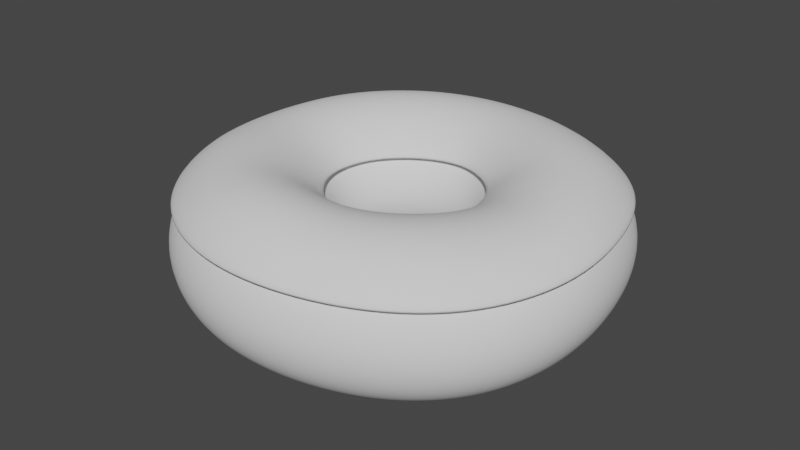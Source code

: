 # Source: Donut.blend  (saved by Blender 2.90.8; exported with 4.5.12 LTS)
import bpy
from mathutils import Matrix  # noqa: F401  (used for matrix-valued properties, if any)

bpy.ops.wm.read_factory_settings(use_empty=True)
scene = bpy.context.scene
scene.name = 'Scene'

# ---- collections
col_collection = bpy.data.collections.new('Collection'); scene.collection.children.link(col_collection)

# ---- world
world_world = bpy.data.worlds.new('World'); scene.world = world_world
world_world.use_nodes = True; world_world.node_tree.nodes.clear()
_N = world_world.node_tree.nodes; _L = world_world.node_tree.links
n0 = _N.new('ShaderNodeOutputWorld'); n0.name = 'World Output'; n0.location = (300, 300)
n1 = _N.new('ShaderNodeBackground'); n1.name = 'Background'; n1.location = (10, 300)
n1.inputs[0].default_value = (0.05088, 0.05088, 0.05088, 1.0)
_L.new(n1.outputs[0], n0.inputs[0])
n0.is_active_output = True
world_world.color = (0.05088, 0.05088, 0.05088)
world_world.use_sun_shadow = False
world_world.sun_shadow_jitter_overblur = 0.0

# ---- meshes
me_torus = bpy.data.meshes.new('Torus')
me_torus.from_pydata([(0.07653, 2.192e-05, -0.0003673), (0.07306, 0.0001367, 0.0126), (0.06417, 0.001847, 0.02142), (0.05172, 0.003351, 0.02428), (0.03818, 0.002237, 0.02135), (0.02775, 0.0003012, 0.01274), (0.02347, -0.000136, -2.383e-05), (0.02761, -4.678e-06, -0.01312), (0.03724, 1.109e-05, -0.02268), (0.05032, 1.323e-05, -0.02622), (0.06342, 1.727e-05, -0.02281), (0.07302, 2.061e-05, -0.01335), (0.07416, 0.01689, -9.334e-06), (0.07077, 0.01611, 0.01299), (0.06159, 0.01417, 0.02242), (0.04935, 0.01213, 0.0255), (0.03662, 0.009012, 0.02211), (0.02696, 0.006081, 0.01296), (0.02346, 0.005253, -1.159e-05), (0.02695, 0.006055, -0.01301), (0.03633, 0.008279, -0.02229), (0.04901, 0.01121, -0.02571), (0.06153, 0.01401, -0.02247), (0.07076, 0.01611, -0.01301), (0.0696, 0.03224, 0.0001179), (0.06639, 0.03077, 0.01311), (0.05774, 0.0266, 0.02265), (0.04628, 0.02038, 0.0263), (0.03432, 0.01505, 0.02274), (0.02517, 0.01164, 0.01305), (0.02197, 0.01018, 3.681e-05), (0.0252, 0.01171, -0.01287), (0.03419, 0.01597, -0.02182), (0.04626, 0.02162, -0.02497), (0.05793, 0.02696, -0.0219), (0.06641, 0.03079, -0.01286), (0.06254, 0.04535, 0.0003277), (0.05963, 0.04324, 0.01333), (0.05241, 0.03634, 0.02314), (0.04236, 0.02745, 0.02688), (0.03115, 0.02056, 0.02311), (0.02239, 0.0164, 0.01314), (0.0194, 0.01455, 6.673e-05), (0.0223, 0.01671, -0.01279), (0.03045, 0.02269, -0.02157), (0.04147, 0.03061, -0.0245), (0.05201, 0.0381, -0.02145), (0.05964, 0.04339, -0.01256), (0.05249, 0.05608, 0.0005366), (0.05009, 0.05329, 0.01359), (0.04428, 0.04462, 0.02351), (0.03591, 0.0338, 0.02724), (0.02609, 0.02558, 0.0233), (0.0184, 0.02044, 0.01321), (0.01582, 0.0182, 9.008e-05), (0.01815, 0.02089, -0.0128), (0.0242, 0.02864, -0.02153), (0.03329, 0.0384, -0.02456), (0.043, 0.04721, -0.02158), (0.04988, 0.05367, -0.01248), (0.03899, 0.06454, 0.0006321), (0.03695, 0.06169, 0.0136), (0.03244, 0.05255, 0.02335), (0.0262, 0.04051, 0.02701), (0.01895, 0.03038, 0.02318), (0.01321, 0.02378, 0.01318), (0.01132, 0.02082, 0.0001062), (0.01273, 0.02423, -0.01281), (0.01596, 0.03354, -0.02162), (0.02177, 0.04517, -0.0247), (0.02985, 0.05512, -0.02165), (0.03672, 0.06189, -0.01241), (0.02202, 0.07076, 0.0005366), (0.02079, 0.06766, 0.01349), (0.01771, 0.05892, 0.02294), (0.01415, 0.04626, 0.02649), (0.01024, 0.03435, 0.02287), (0.007166, 0.02605, 0.0131), (0.006146, 0.02181, 5.73e-05), (0.00668, 0.02633, -0.01281), (0.007209, 0.03669, -0.02175), (0.009411, 0.04979, -0.02479), (0.01492, 0.06078, -0.02155), (0.02026, 0.06799, -0.01242), (0.003117, 0.07396, 0.0003277), (0.002877, 0.07064, 0.0133), (0.002281, 0.06151, 0.02276), (0.0016, 0.04895, 0.02617), (0.001062, 0.0363, 0.02263), (0.0008259, 0.02622, 0.01301), (0.0006221, 0.02142, -9.186e-05), (0.0005222, 0.02627, -0.01291), (-0.0009191, 0.03756, -0.02194), (-0.001425, 0.05088, -0.02514), (0.0005608, 0.0626, -0.02191), (0.002735, 0.07072, -0.01268), (-0.01579, 0.07336, 0.0001179), (-0.01508, 0.07001, 0.01311), (-0.01313, 0.06084, 0.02261), (-0.01045, 0.0483, 0.02607), (-0.007733, 0.03575, 0.02257), (-0.005562, 0.02466, 0.01287), (-0.00484, 0.02004, -0.0003237), (-0.005646, 0.02455, -0.01309), (-0.008467, 0.03622, -0.02228), (-0.01135, 0.04888, -0.02571), (-0.01329, 0.06094, -0.02238), (-0.01508, 0.07001, -0.01289), (-0.03293, 0.06845, 4.401e-06), (-0.03142, 0.06531, 0.013), (-0.02728, 0.05672, 0.02252), (-0.02162, 0.045, 0.02601), (-0.0159, 0.03312, 0.0225), (-0.01152, 0.02201, 0.0127), (-0.009784, 0.01785, -0.0006236), (-0.01158, 0.02194, -0.01327), (-0.01567, 0.0334, -0.02234), (-0.02133, 0.04534, -0.02576), (-0.02723, 0.05679, -0.02247), (-0.03142, 0.06531, -0.013), (-0.04739, 0.05942, 0.0), (-0.04521, 0.0567, 0.013), (-0.03928, 0.04926, 0.02252), (-0.03117, 0.03909, 0.026), (-0.02288, 0.02846, 0.02244), (-0.01662, 0.01852, 0.01253), (-0.01383, 0.01486, -0.0009615), (-0.01659, 0.01855, -0.01341), (-0.02234, 0.0291, -0.0221), (-0.03029, 0.04017, -0.02527), (-0.03879, 0.04985, -0.02212), (-0.04518, 0.05673, -0.01297), (-0.05942, 0.04739, 0.0), (-0.0567, 0.04521, 0.013), (-0.04926, 0.03928, 0.02252), (-0.03909, 0.03117, 0.026), (-0.02871, 0.02248, 0.02241), (-0.02072, 0.01447, 0.01238), (-0.01699, 0.01132, -0.001273), (-0.02066, 0.01455, -0.01355), (-0.02804, 0.02326, -0.02198), (-0.03787, 0.03267, -0.02499), (-0.04849, 0.04021, -0.02189), (-0.05657, 0.04536, -0.0129), (-0.06847, 0.03298, 0.0), (-0.06534, 0.03146, 0.013), (-0.0568, 0.02732, 0.02243), (-0.04529, 0.02162, 0.02551), (-0.03337, 0.01561, 0.02202), (-0.02373, 0.01004, 0.01224), (-0.01936, 0.007584, -0.001458), (-0.02371, 0.01006, -0.01369), (-0.03267, 0.0163, -0.02211), (-0.04416, 0.02278, -0.02527), (-0.05628, 0.02793, -0.02212), (-0.0653, 0.0315, -0.01297), (-0.07409, 0.01691, 0.0), (-0.07072, 0.01613, 0.01295), (-0.06183, 0.0139, 0.02167), (-0.04949, 0.01091, 0.02446), (-0.0365, 0.008074, 0.02143), (-0.02564, 0.005305, 0.01205), (-0.02093, 0.003793, -0.001506), (-0.02562, 0.005263, -0.01376), (-0.0358, 0.008474, -0.02237), (-0.04846, 0.01147, -0.02577), (-0.06137, 0.01408, -0.02247), (-0.0707, 0.01614, -0.013), (-0.076, 6.644e-09, 0.0), (-0.07262, -3.041e-05, 0.01279), (-0.06364, -0.0001891, 0.02119), (-0.05103, -0.0003027, 0.02387), (-0.03761, -3.11e-05, 0.02115), (-0.02633, 0.0002867, 0.01198), (-0.02152, -6.2e-05, -0.001458), (-0.02629, 0.0002207, -0.01376), (-0.03695, 0.0001323, -0.02255), (-0.05, 4.371e-09, -0.026), (-0.063, 5.508e-09, -0.02252), (-0.07252, 6.34e-09, -0.013), (-0.07409, -0.01691, 0.0), (-0.07072, -0.01614, 0.01295), (-0.06183, -0.01414, 0.02167), (-0.04949, -0.01135, 0.02446), (-0.0365, -0.008345, 0.02145), (-0.02569, -0.004989, 0.01211), (-0.02095, -0.003957, -0.001365), (-0.02567, -0.005075, -0.01371), (-0.036, -0.008198, -0.02256), (-0.04875, -0.01113, -0.026), (-0.06142, -0.01402, -0.02252), (-0.0707, -0.01614, -0.013), (-0.06847, -0.03298, 0.0), (-0.06534, -0.03146, 0.013), (-0.0568, -0.02735, 0.02243), (-0.04529, -0.02176, 0.02551), (-0.03348, -0.01611, 0.02209), (-0.02358, -0.01041, 0.01231), (-0.01909, -0.007799, -0.001264), (-0.02364, -0.01051, -0.01364), (-0.03328, -0.01605, -0.02255), (-0.04505, -0.02169, -0.026), (-0.05676, -0.02733, -0.02252), (-0.06534, -0.03146, -0.013), (-0.05942, -0.04739, 0.0), (-0.0567, -0.04521, 0.013), (-0.04926, -0.03928, 0.02252), (-0.03909, -0.03117, 0.026), (-0.02891, -0.02307, 0.0225), (-0.02009, -0.01558, 0.01241), (-0.01608, -0.01156, -0.001138), (-0.02019, -0.0157, -0.01357), (-0.0289, -0.02307, -0.02253), (-0.03909, -0.03117, -0.026), (-0.04926, -0.03928, -0.02252), (-0.0567, -0.04521, -0.013), (-0.04739, -0.05942, 0.0), (-0.04521, -0.0567, 0.013), (-0.03928, -0.04926, 0.02252), (-0.03098, -0.03918, 0.02627), (-0.02291, -0.02895, 0.02272), (-0.01567, -0.01986, 0.01256), (-0.01262, -0.01528, -0.0009319), (-0.01577, -0.01996, -0.01343), (-0.02307, -0.02888, -0.02251), (-0.03117, -0.03909, -0.026), (-0.03928, -0.04926, -0.02252), (-0.04521, -0.0567, -0.013), (-0.03298, -0.06847, 0.0), (-0.03146, -0.06534, 0.013), (-0.02692, -0.05695, 0.02309), (-0.02081, -0.04546, 0.02724), (-0.01547, -0.03352, 0.02325), (-0.01091, -0.02303, 0.01274), (-0.009275, -0.01822, -0.0006504), (-0.01101, -0.02307, -0.01328), (-0.01601, -0.03325, -0.02252), (-0.02169, -0.04505, -0.026), (-0.02733, -0.05676, -0.02252), (-0.03146, -0.06534, -0.013), (-0.01691, -0.07409, 0.0), (-0.01609, -0.07072, 0.01307), (-0.01328, -0.06176, 0.02355), (-0.009817, -0.04936, 0.02783), (-0.007439, -0.03637, 0.02354), (-0.006013, -0.02521, 0.01293), (-0.005414, -0.02054, -0.0003227), (-0.006056, -0.02508, -0.01324), (-0.00806, -0.03579, -0.02273), (-0.01112, -0.04874, -0.02601), (-0.01402, -0.06142, -0.02252), (-0.01614, -0.0707, -0.013), (1.982e-05, -0.076, -1.371e-05), (2.15e-05, -0.07252, 0.01299), (0.00044, -0.06319, 0.02307), (0.0009222, -0.05041, 0.02721), (0.0004884, -0.03724, 0.02324), (-0.001092, -0.02628, 0.01303), (-0.00163, -0.02155, -7.16e-05), (-0.000998, -0.02597, -0.0133), (0.000218, -0.03642, -0.02313), (0.0001608, -0.04976, -0.02627), (2.618e-05, -0.063, -0.02253), (2.143e-05, -0.07252, -0.01301), (0.01744, -0.07407, -0.0003673), (0.01664, -0.07068, 0.01265), (0.01444, -0.06141, 0.02223), (0.01164, -0.04882, 0.02605), (0.008171, -0.03621, 0.02261), (0.003974, -0.02614, 0.01309), (0.002335, -0.02153, 8.969e-05), (0.004182, -0.02566, -0.01343), (0.008507, -0.03519, -0.0236), (0.01175, -0.04817, -0.0268), (0.01447, -0.06135, -0.02286), (0.01664, -0.07068, -0.01335), (0.03445, -0.06841, -0.001021), (0.03283, -0.06528, 0.01206), (0.02841, -0.05672, 0.02177), (0.02245, -0.04502, 0.02548), (0.01592, -0.03344, 0.02226), (0.009171, -0.02468, 0.01311), (0.006522, -0.02048, 0.0001565), (0.009434, -0.0241, -0.01354), (0.01653, -0.0323, -0.02394), (0.02282, -0.04431, -0.02724), (0.02847, -0.05661, -0.02338), (0.03283, -0.06528, -0.01394), (0.0498, -0.05932, -0.001671), (0.04741, -0.0566, 0.01148), (0.04097, -0.04919, 0.02135), (0.03232, -0.03904, 0.02521), (0.02331, -0.02898, 0.02208), (0.01438, -0.02182, 0.01308), (0.01091, -0.01841, 0.0001561), (0.01465, -0.02126, -0.01355), (0.0238, -0.02804, -0.02391), (0.03258, -0.03852, -0.02732), (0.04099, -0.04914, -0.02373), (0.04741, -0.0566, -0.01452), (0.06226, -0.04727, -0.001969), (0.05926, -0.04511, 0.01123), (0.05129, -0.03901, 0.02108), (0.04087, -0.03005, 0.0246), (0.02994, -0.02221, 0.02159), (0.0194, -0.01756, 0.01298), (0.01514, -0.01525, 0.0001553), (0.0196, -0.01718, -0.01344), (0.02983, -0.02253, -0.02358), (0.04048, -0.03093, -0.02708), (0.0512, -0.0392, -0.02386), (0.05926, -0.04511, -0.01477), (0.07089, -0.03288, -0.001671), (0.06758, -0.03126, 0.01143), (0.05923, -0.02543, 0.02052), (0.04762, -0.01831, 0.0237), (0.03501, -0.0138, 0.02101), (0.02383, -0.01191, 0.01274), (0.01895, -0.01091, 0.0001256), (0.02375, -0.01206, -0.01329), (0.03413, -0.01587, -0.02317), (0.04619, -0.02165, -0.02679), (0.05845, -0.02726, -0.02369), (0.06754, -0.03137, -0.01452), (0.07557, -0.01685, -0.001021), (0.07224, -0.01562, 0.01186), (0.06367, -0.01109, 0.02051), (0.05143, -0.006482, 0.02342), (0.03779, -0.00533, 0.02087), (0.02678, -0.005751, 0.01262), (0.02191, -0.005691, 3.101e-05), (0.02654, -0.006218, -0.01317), (0.03657, -0.008213, -0.02286), (0.0495, -0.01109, -0.02652), (0.0625, -0.01397, -0.02326), (0.07206, -0.01608, -0.01394)], [], [(0, 12, 13, 1), (1, 13, 14, 2), (2, 14, 15, 3), (3, 15, 16, 4), (4, 16, 17, 5), (5, 17, 18, 6), (6, 18, 19, 7), (7, 19, 20, 8), (8, 20, 21, 9), (9, 21, 22, 10), (10, 22, 23, 11), (11, 23, 12, 0), (12, 24, 25, 13), (13, 25, 26, 14), (14, 26, 27, 15), (15, 27, 28, 16), (16, 28, 29, 17), (17, 29, 30, 18), (18, 30, 31, 19), (19, 31, 32, 20), (20, 32, 33, 21), (21, 33, 34, 22), (22, 34, 35, 23), (23, 35, 24, 12), (24, 36, 37, 25), (25, 37, 38, 26), (26, 38, 39, 27), (27, 39, 40, 28), (28, 40, 41, 29), (29, 41, 42, 30), (30, 42, 43, 31), (31, 43, 44, 32), (32, 44, 45, 33), (33, 45, 46, 34), (34, 46, 47, 35), (35, 47, 36, 24), (36, 48, 49, 37), (37, 49, 50, 38), (38, 50, 51, 39), (39, 51, 52, 40), (40, 52, 53, 41), (41, 53, 54, 42), (42, 54, 55, 43), (43, 55, 56, 44), (44, 56, 57, 45), (45, 57, 58, 46), (46, 58, 59, 47), (47, 59, 48, 36), (48, 60, 61, 49), (49, 61, 62, 50), (50, 62, 63, 51), (51, 63, 64, 52), (52, 64, 65, 53), (53, 65, 66, 54), (54, 66, 67, 55), (55, 67, 68, 56), (56, 68, 69, 57), (57, 69, 70, 58), (58, 70, 71, 59), (59, 71, 60, 48), (60, 72, 73, 61), (61, 73, 74, 62), (62, 74, 75, 63), (63, 75, 76, 64), (64, 76, 77, 65), (65, 77, 78, 66), (66, 78, 79, 67), (67, 79, 80, 68), (68, 80, 81, 69), (69, 81, 82, 70), (70, 82, 83, 71), (71, 83, 72, 60), (72, 84, 85, 73), (73, 85, 86, 74), (74, 86, 87, 75), (75, 87, 88, 76), (76, 88, 89, 77), (77, 89, 90, 78), (78, 90, 91, 79), (79, 91, 92, 80), (80, 92, 93, 81), (81, 93, 94, 82), (82, 94, 95, 83), (83, 95, 84, 72), (84, 96, 97, 85), (85, 97, 98, 86), (86, 98, 99, 87), (87, 99, 100, 88), (88, 100, 101, 89), (89, 101, 102, 90), (90, 102, 103, 91), (91, 103, 104, 92), (92, 104, 105, 93), (93, 105, 106, 94), (94, 106, 107, 95), (95, 107, 96, 84), (96, 108, 109, 97), (97, 109, 110, 98), (98, 110, 111, 99), (99, 111, 112, 100), (100, 112, 113, 101), (101, 113, 114, 102), (102, 114, 115, 103), (103, 115, 116, 104), (104, 116, 117, 105), (105, 117, 118, 106), (106, 118, 119, 107), (107, 119, 108, 96), (108, 120, 121, 109), (109, 121, 122, 110), (110, 122, 123, 111), (111, 123, 124, 112), (112, 124, 125, 113), (113, 125, 126, 114), (114, 126, 127, 115), (115, 127, 128, 116), (116, 128, 129, 117), (117, 129, 130, 118), (118, 130, 131, 119), (119, 131, 120, 108), (120, 132, 133, 121), (121, 133, 134, 122), (122, 134, 135, 123), (123, 135, 136, 124), (124, 136, 137, 125), (125, 137, 138, 126), (126, 138, 139, 127), (127, 139, 140, 128), (128, 140, 141, 129), (129, 141, 142, 130), (130, 142, 143, 131), (131, 143, 132, 120), (132, 144, 145, 133), (133, 145, 146, 134), (134, 146, 147, 135), (135, 147, 148, 136), (136, 148, 149, 137), (137, 149, 150, 138), (138, 150, 151, 139), (139, 151, 152, 140), (140, 152, 153, 141), (141, 153, 154, 142), (142, 154, 155, 143), (143, 155, 144, 132), (144, 156, 157, 145), (145, 157, 158, 146), (146, 158, 159, 147), (147, 159, 160, 148), (148, 160, 161, 149), (149, 161, 162, 150), (150, 162, 163, 151), (151, 163, 164, 152), (152, 164, 165, 153), (153, 165, 166, 154), (154, 166, 167, 155), (155, 167, 156, 144), (156, 168, 169, 157), (157, 169, 170, 158), (158, 170, 171, 159), (159, 171, 172, 160), (160, 172, 173, 161), (161, 173, 174, 162), (162, 174, 175, 163), (163, 175, 176, 164), (164, 176, 177, 165), (165, 177, 178, 166), (166, 178, 179, 167), (167, 179, 168, 156), (168, 180, 181, 169), (169, 181, 182, 170), (170, 182, 183, 171), (171, 183, 184, 172), (172, 184, 185, 173), (173, 185, 186, 174), (174, 186, 187, 175), (175, 187, 188, 176), (176, 188, 189, 177), (177, 189, 190, 178), (178, 190, 191, 179), (179, 191, 180, 168), (180, 192, 193, 181), (181, 193, 194, 182), (182, 194, 195, 183), (183, 195, 196, 184), (184, 196, 197, 185), (185, 197, 198, 186), (186, 198, 199, 187), (187, 199, 200, 188), (188, 200, 201, 189), (189, 201, 202, 190), (190, 202, 203, 191), (191, 203, 192, 180), (192, 204, 205, 193), (193, 205, 206, 194), (194, 206, 207, 195), (195, 207, 208, 196), (196, 208, 209, 197), (197, 209, 210, 198), (198, 210, 211, 199), (199, 211, 212, 200), (200, 212, 213, 201), (201, 213, 214, 202), (202, 214, 215, 203), (203, 215, 204, 192), (204, 216, 217, 205), (205, 217, 218, 206), (206, 218, 219, 207), (207, 219, 220, 208), (208, 220, 221, 209), (209, 221, 222, 210), (210, 222, 223, 211), (211, 223, 224, 212), (212, 224, 225, 213), (213, 225, 226, 214), (214, 226, 227, 215), (215, 227, 216, 204), (216, 228, 229, 217), (217, 229, 230, 218), (218, 230, 231, 219), (219, 231, 232, 220), (220, 232, 233, 221), (221, 233, 234, 222), (222, 234, 235, 223), (223, 235, 236, 224), (224, 236, 237, 225), (225, 237, 238, 226), (226, 238, 239, 227), (227, 239, 228, 216), (228, 240, 241, 229), (229, 241, 242, 230), (230, 242, 243, 231), (231, 243, 244, 232), (232, 244, 245, 233), (233, 245, 246, 234), (234, 246, 247, 235), (235, 247, 248, 236), (236, 248, 249, 237), (237, 249, 250, 238), (238, 250, 251, 239), (239, 251, 240, 228), (240, 252, 253, 241), (241, 253, 254, 242), (242, 254, 255, 243), (243, 255, 256, 244), (244, 256, 257, 245), (245, 257, 258, 246), (246, 258, 259, 247), (247, 259, 260, 248), (248, 260, 261, 249), (249, 261, 262, 250), (250, 262, 263, 251), (251, 263, 252, 240), (252, 264, 265, 253), (253, 265, 266, 254), (254, 266, 267, 255), (255, 267, 268, 256), (256, 268, 269, 257), (257, 269, 270, 258), (258, 270, 271, 259), (259, 271, 272, 260), (260, 272, 273, 261), (261, 273, 274, 262), (262, 274, 275, 263), (263, 275, 264, 252), (264, 276, 277, 265), (265, 277, 278, 266), (266, 278, 279, 267), (267, 279, 280, 268), (268, 280, 281, 269), (269, 281, 282, 270), (270, 282, 283, 271), (271, 283, 284, 272), (272, 284, 285, 273), (273, 285, 286, 274), (274, 286, 287, 275), (275, 287, 276, 264), (276, 288, 289, 277), (277, 289, 290, 278), (278, 290, 291, 279), (279, 291, 292, 280), (280, 292, 293, 281), (281, 293, 294, 282), (282, 294, 295, 283), (283, 295, 296, 284), (284, 296, 297, 285), (285, 297, 298, 286), (286, 298, 299, 287), (287, 299, 288, 276), (288, 300, 301, 289), (289, 301, 302, 290), (290, 302, 303, 291), (291, 303, 304, 292), (292, 304, 305, 293), (293, 305, 306, 294), (294, 306, 307, 295), (295, 307, 308, 296), (296, 308, 309, 297), (297, 309, 310, 298), (298, 310, 311, 299), (299, 311, 300, 288), (300, 312, 313, 301), (301, 313, 314, 302), (302, 314, 315, 303), (303, 315, 316, 304), (304, 316, 317, 305), (305, 317, 318, 306), (306, 318, 319, 307), (307, 319, 320, 308), (308, 320, 321, 309), (309, 321, 322, 310), (310, 322, 323, 311), (311, 323, 312, 300), (312, 324, 325, 313), (313, 325, 326, 314), (314, 326, 327, 315), (315, 327, 328, 316), (316, 328, 329, 317), (317, 329, 330, 318), (318, 330, 331, 319), (319, 331, 332, 320), (320, 332, 333, 321), (321, 333, 334, 322), (322, 334, 335, 323), (323, 335, 324, 312), (324, 0, 1, 325), (325, 1, 2, 326), (326, 2, 3, 327), (327, 3, 4, 328), (328, 4, 5, 329), (329, 5, 6, 330), (330, 6, 7, 331), (331, 7, 8, 332), (332, 8, 9, 333), (333, 9, 10, 334), (334, 10, 11, 335), (335, 11, 0, 324)])
me_torus.polygons.foreach_set('use_smooth', [True] * 336)
_uv = me_torus.uv_layers.new(name='UVMap')
_uv.uv.foreach_set('vector', [0.5, 0.5, 0.5357, 0.5, 0.5357, 0.5833, 0.5003, 0.5829, 0.5003, 0.5829, 0.5357, 0.5833, 0.5361, 0.6657, 0.5044, 0.6593, 0.5044, 0.6593, 0.5361, 0.6657, 0.5386, 0.7454, 0.5099, 0.7395, 0.5099, 0.7395, 0.5386, 0.7454, 0.5389, 0.8312, 0.5089, 0.8302, 0.5089, 0.8302, 0.5389, 0.8312, 0.5359, 0.9167, 0.5017, 0.917, 0.5017, 0.917, 0.5359, 0.9167, 0.5357, 1.0, 0.5, 1.0, 0.5, 2.22e-16, 0.5357, 2.22e-16, 0.5357, 0.08333, 0.5, 0.08333, 0.5, 0.08333, 0.5357, 0.08333, 0.5357, 0.1667, 0.5, 0.1667, 0.5, 0.1667, 0.5357, 0.1667, 0.5357, 0.25, 0.5, 0.25, 0.5, 0.25, 0.5357, 0.25, 0.5357, 0.3333, 0.5, 0.3333, 0.5, 0.3333, 0.5357, 0.3333, 0.5357, 0.4167, 0.5, 0.4167, 0.5, 0.4167, 0.5357, 0.4167, 0.5357, 0.5, 0.5, 0.5, 0.5357, 0.5, 0.5714, 0.5, 0.5714, 0.5833, 0.5357, 0.5833, 0.5357, 0.5833, 0.5714, 0.5833, 0.5714, 0.6667, 0.5361, 0.6657, 0.5361, 0.6657, 0.5714, 0.6667, 0.5714, 0.75, 0.5386, 0.7454, 0.5386, 0.7454, 0.5714, 0.75, 0.5716, 0.8332, 0.5389, 0.8312, 0.5389, 0.8312, 0.5716, 0.8332, 0.5714, 0.9167, 0.5359, 0.9167, 0.5359, 0.9167, 0.5714, 0.9167, 0.5714, 1.0, 0.5357, 1.0, 0.5357, 2.22e-16, 0.5714, 2.22e-16, 0.5714, 0.08333, 0.5357, 0.08333, 0.5357, 0.08333, 0.5714, 0.08333, 0.5714, 0.1667, 0.5357, 0.1667, 0.5357, 0.1667, 0.5714, 0.1667, 0.5714, 0.25, 0.5357, 0.25, 0.5357, 0.25, 0.5714, 0.25, 0.5714, 0.3333, 0.5357, 0.3333, 0.5357, 0.3333, 0.5714, 0.3333, 0.5714, 0.4167, 0.5357, 0.4167, 0.5357, 0.4167, 0.5714, 0.4167, 0.5714, 0.5, 0.5357, 0.5, 0.5714, 0.5, 0.6071, 0.5, 0.6071, 0.5833, 0.5714, 0.5833, 0.5714, 0.5833, 0.6071, 0.5833, 0.6071, 0.6667, 0.5714, 0.6667, 0.5714, 0.6667, 0.6071, 0.6667, 0.6071, 0.75, 0.5714, 0.75, 0.5714, 0.75, 0.6071, 0.75, 0.6071, 0.8333, 0.5716, 0.8332, 0.5716, 0.8332, 0.6071, 0.8333, 0.6071, 0.9167, 0.5714, 0.9167, 0.5714, 0.9167, 0.6071, 0.9167, 0.6071, 1.0, 0.5714, 1.0, 0.5714, 2.22e-16, 0.6071, 2.22e-16, 0.6071, 0.08333, 0.5714, 0.08333, 0.5714, 0.08333, 0.6071, 0.08333, 0.6072, 0.1666, 0.5714, 0.1667, 0.5714, 0.1667, 0.6072, 0.1666, 0.6071, 0.25, 0.5714, 0.25, 0.5714, 0.25, 0.6071, 0.25, 0.6071, 0.3333, 0.5714, 0.3333, 0.5714, 0.3333, 0.6071, 0.3333, 0.6071, 0.4167, 0.5714, 0.4167, 0.5714, 0.4167, 0.6071, 0.4167, 0.6071, 0.5, 0.5714, 0.5, 0.6071, 0.5, 0.6429, 0.5, 0.6429, 0.5833, 0.6071, 0.5833, 0.6071, 0.5833, 0.6429, 0.5833, 0.6429, 0.6667, 0.6071, 0.6667, 0.6071, 0.6667, 0.6429, 0.6667, 0.6429, 0.75, 0.6071, 0.75, 0.6071, 0.75, 0.6429, 0.75, 0.6429, 0.8333, 0.6071, 0.8333, 0.6071, 0.8333, 0.6429, 0.8333, 0.6429, 0.9167, 0.6071, 0.9167, 0.6071, 0.9167, 0.6429, 0.9167, 0.6429, 1.0, 0.6071, 1.0, 0.6071, 2.22e-16, 0.6429, 2.22e-16, 0.6432, 0.08331, 0.6071, 0.08333, 0.6071, 0.08333, 0.6432, 0.08331, 0.6475, 0.1663, 0.6072, 0.1666, 0.6072, 0.1666, 0.6475, 0.1663, 0.6469, 0.2493, 0.6071, 0.25, 0.6071, 0.25, 0.6469, 0.2493, 0.6435, 0.3331, 0.6071, 0.3333, 0.6071, 0.3333, 0.6435, 0.3331, 0.6429, 0.4167, 0.6071, 0.4167, 0.6071, 0.4167, 0.6429, 0.4167, 0.6429, 0.5, 0.6071, 0.5, 0.6429, 0.5, 0.6786, 0.5, 0.6786, 0.5833, 0.6429, 0.5833, 0.6429, 0.5833, 0.6786, 0.5833, 0.6786, 0.6667, 0.6429, 0.6667, 0.6429, 0.6667, 0.6786, 0.6667, 0.6786, 0.75, 0.6429, 0.75, 0.6429, 0.75, 0.6786, 0.75, 0.6786, 0.8333, 0.6429, 0.8333, 0.6429, 0.8333, 0.6786, 0.8333, 0.6786, 0.9167, 0.6429, 0.9167, 0.6429, 0.9167, 0.6786, 0.9167, 0.6781, 1.0, 0.6429, 1.0, 0.6429, 2.22e-16, 0.6782, -0.0003494, 0.6809, 0.08351, 0.6432, 0.08331, 0.6432, 0.08331, 0.6809, 0.08351, 0.6895, 0.168, 0.6475, 0.1663, 0.6475, 0.1663, 0.6895, 0.168, 0.6911, 0.2527, 0.6469, 0.2493, 0.6469, 0.2493, 0.6911, 0.2527, 0.6842, 0.3343, 0.6435, 0.3331, 0.6435, 0.3331, 0.6842, 0.3343, 0.679, 0.4167, 0.6429, 0.4167, 0.6429, 0.4167, 0.679, 0.4167, 0.6786, 0.5, 0.6429, 0.5, 0.6786, 0.5, 0.7143, 0.5, 0.7143, 0.5833, 0.6786, 0.5833, 0.6786, 0.5833, 0.7143, 0.5833, 0.7143, 0.6667, 0.6786, 0.6667, 0.6786, 0.6667, 0.7143, 0.6667, 0.7143, 0.75, 0.6786, 0.75, 0.6786, 0.75, 0.7143, 0.75, 0.7143, 0.8333, 0.6786, 0.8333, 0.6786, 0.8333, 0.7143, 0.8333, 0.7141, 0.9169, 0.6786, 0.9167, 0.6786, 0.9167, 0.7141, 0.9169, 0.7123, 1.002, 0.6781, 1.0, 0.6782, -0.0003494, 0.7134, -0.00154, 0.7171, 0.08388, 0.6809, 0.08351, 0.6809, 0.08351, 0.7171, 0.08388, 0.7267, 0.1727, 0.6895, 0.168, 0.6895, 0.168, 0.7267, 0.1727, 0.729, 0.2599, 0.6911, 0.2527, 0.6911, 0.2527, 0.729, 0.2599, 0.7219, 0.3383, 0.6842, 0.3343, 0.6842, 0.3343, 0.7219, 0.3383, 0.7156, 0.4171, 0.679, 0.4167, 0.679, 0.4167, 0.7156, 0.4171, 0.7143, 0.5, 0.6786, 0.5, 0.7143, 0.5, 0.75, 0.5, 0.75, 0.5833, 0.7143, 0.5833, 0.7143, 0.5833, 0.75, 0.5833, 0.75, 0.6667, 0.7143, 0.6667, 0.7143, 0.6667, 0.75, 0.6667, 0.75, 0.75, 0.7143, 0.75, 0.7143, 0.75, 0.75, 0.75, 0.75, 0.8333, 0.7143, 0.8333, 0.7143, 0.8333, 0.75, 0.8333, 0.7491, 0.919, 0.7141, 0.9169, 0.7141, 0.9169, 0.7491, 0.919, 0.7486, 1.004, 0.7123, 1.002, 0.7134, -0.00154, 0.7504, -0.00242, 0.7511, 0.0819, 0.7171, 0.08388, 0.7171, 0.08388, 0.7511, 0.0819, 0.7584, 0.1739, 0.7267, 0.1727, 0.7267, 0.1727, 0.7584, 0.1739, 0.7594, 0.2617, 0.729, 0.2599, 0.729, 0.2599, 0.7594, 0.2617, 0.7542, 0.3386, 0.7219, 0.3383, 0.7219, 0.3383, 0.7542, 0.3386, 0.7503, 0.4169, 0.7156, 0.4171, 0.7156, 0.4171, 0.7503, 0.4169, 0.75, 0.5, 0.7143, 0.5, 0.75, 0.5, 0.7857, 0.5, 0.7857, 0.5833, 0.75, 0.5833, 0.75, 0.5833, 0.7857, 0.5833, 0.7857, 0.6667, 0.75, 0.6667, 0.75, 0.6667, 0.7857, 0.6667, 0.7857, 0.75, 0.75, 0.75, 0.75, 0.75, 0.7857, 0.75, 0.7857, 0.8333, 0.75, 0.8333, 0.75, 0.8333, 0.7857, 0.8333, 0.7869, 0.9217, 0.7491, 0.919, 0.7491, 0.919, 0.7869, 0.9217, 0.787, 1.006, 0.7486, 1.004, 0.7504, -0.00242, 0.7886, -0.001781, 0.7875, 0.07951, 0.7511, 0.0819, 0.7511, 0.0819, 0.7875, 0.07951, 0.7884, 0.1703, 0.7584, 0.1739, 0.7584, 0.1739, 0.7884, 0.1703, 0.7882, 0.2546, 0.7594, 0.2617, 0.7594, 0.2617, 0.7882, 0.2546, 0.7861, 0.334, 0.7542, 0.3386, 0.7542, 0.3386, 0.7861, 0.334, 0.7857, 0.4167, 0.7503, 0.4169, 0.7503, 0.4169, 0.7857, 0.4167, 0.7857, 0.5, 0.75, 0.5, 0.7857, 0.5, 0.8214, 0.5, 0.8214, 0.5833, 0.7857, 0.5833, 0.7857, 0.5833, 0.8214, 0.5833, 0.8214, 0.6667, 0.7857, 0.6667, 0.7857, 0.6667, 0.8214, 0.6667, 0.8214, 0.75, 0.7857, 0.75, 0.7857, 0.75, 0.8214, 0.75, 0.8214, 0.8343, 0.7857, 0.8333, 0.7857, 0.8333, 0.8214, 0.8343, 0.8273, 0.9233, 0.7869, 0.9217, 0.7869, 0.9217, 0.8273, 0.9233, 0.8291, 1.007, 0.787, 1.006, 0.7886, -0.001781, 0.8268, -0.0001293, 0.8277, 0.07945, 0.7875, 0.07951, 0.7875, 0.07951, 0.8277, 0.07945, 0.8215, 0.1659, 0.7884, 0.1703, 0.7884, 0.1703, 0.8215, 0.1659, 0.8214, 0.25, 0.7882, 0.2546, 0.7882, 0.2546, 0.8214, 0.25, 0.8214, 0.3333, 0.7861, 0.334, 0.7861, 0.334, 0.8214, 0.3333, 0.8214, 0.4167, 0.7857, 0.4167, 0.7857, 0.4167, 0.8214, 0.4167, 0.8214, 0.5, 0.7857, 0.5, 0.8214, 0.5, 0.8571, 0.5, 0.8571, 0.5833, 0.8214, 0.5833, 0.8214, 0.5833, 0.8571, 0.5833, 0.8571, 0.6667, 0.8214, 0.6667, 0.8214, 0.6667, 0.8571, 0.6667, 0.8571, 0.75, 0.8214, 0.75, 0.8214, 0.75, 0.8571, 0.75, 0.8579, 0.836, 0.8214, 0.8343, 0.8214, 0.8343, 0.8579, 0.836, 0.8659, 0.9233, 0.8273, 0.9233, 0.8273, 0.9233, 0.8659, 0.9233, 0.8673, 1.008, 0.8291, 1.007, 0.8268, -0.0001293, 0.8646, 0.001757, 0.8666, 0.08156, 0.8277, 0.07945, 0.8277, 0.07945, 0.8666, 0.08156, 0.8582, 0.1644, 0.8215, 0.1659, 0.8215, 0.1659, 0.8582, 0.1644, 0.8571, 0.25, 0.8214, 0.25, 0.8214, 0.25, 0.8571, 0.25, 0.8571, 0.3333, 0.8214, 0.3333, 0.8214, 0.3333, 0.8571, 0.3333, 0.8571, 0.4167, 0.8214, 0.4167, 0.8214, 0.4167, 0.8571, 0.4167, 0.8571, 0.5, 0.8214, 0.5, 0.8571, 0.5, 0.8929, 0.5, 0.8929, 0.5833, 0.8571, 0.5833, 0.8571, 0.5833, 0.8929, 0.5833, 0.8929, 0.6667, 0.8571, 0.6667, 0.8571, 0.6667, 0.8929, 0.6667, 0.8929, 0.75, 0.8571, 0.75, 0.8571, 0.75, 0.8929, 0.75, 0.8944, 0.8362, 0.8579, 0.836, 0.8579, 0.836, 0.8944, 0.8362, 0.9019, 0.9233, 0.8659, 0.9233, 0.8659, 0.9233, 0.9019, 0.9233, 0.9037, 1.009, 0.8673, 1.008, 0.8646, 0.001757, 0.9023, 0.002887, 0.9033, 0.08332, 0.8666, 0.08156, 0.8666, 0.08156, 0.9033, 0.08332, 0.8949, 0.1643, 0.8582, 0.1644, 0.8582, 0.1644, 0.8949, 0.1643, 0.8929, 0.25, 0.8571, 0.25, 0.8571, 0.25, 0.8929, 0.25, 0.8929, 0.3333, 0.8571, 0.3333, 0.8571, 0.3333, 0.8929, 0.3333, 0.8929, 0.4167, 0.8571, 0.4167, 0.8571, 0.4167, 0.8929, 0.4167, 0.8929, 0.5, 0.8571, 0.5, 0.8929, 0.5, 0.9286, 0.5, 0.9286, 0.5833, 0.8929, 0.5833, 0.8929, 0.5833, 0.9286, 0.5833, 0.9286, 0.6667, 0.8929, 0.6667, 0.8929, 0.6667, 0.9286, 0.6667, 0.9286, 0.75, 0.8929, 0.75, 0.8929, 0.75, 0.9286, 0.75, 0.9299, 0.8351, 0.8944, 0.8362, 0.8944, 0.8362, 0.9299, 0.8351, 0.9355, 0.9224, 0.9019, 0.9233, 0.9019, 0.9233, 0.9355, 0.9224, 0.9381, 1.009, 0.9037, 1.009, 0.9023, 0.002887, 0.9386, 0.003361, 0.9375, 0.08432, 0.9033, 0.08332, 0.9033, 0.08332, 0.9375, 0.08432, 0.9302, 0.1656, 0.8949, 0.1643, 0.8949, 0.1643, 0.9302, 0.1656, 0.9286, 0.25, 0.8929, 0.25, 0.8929, 0.25, 0.9286, 0.25, 0.9286, 0.3333, 0.8929, 0.3333, 0.8929, 0.3333, 0.9286, 0.3333, 0.9286, 0.4167, 0.8929, 0.4167, 0.8929, 0.4167, 0.9286, 0.4167, 0.9286, 0.5, 0.8929, 0.5, 0.9286, 0.5, 0.9643, 0.5, 0.9643, 0.5833, 0.9286, 0.5833, 0.9286, 0.5833, 0.9643, 0.5833, 0.9643, 0.6667, 0.9286, 0.6667, 0.9286, 0.6667, 0.9643, 0.6667, 0.9643, 0.75, 0.9286, 0.75, 0.9286, 0.75, 0.9643, 0.75, 0.9643, 0.8339, 0.9299, 0.8351, 0.9299, 0.8351, 0.9643, 0.8339, 0.9669, 0.922, 0.9355, 0.9224, 0.9355, 0.9224, 0.9669, 0.922, 0.9708, 1.009, 0.9381, 1.009, 0.9386, 0.003361, 0.9707, 0.003175, 0.9687, 0.08511, 0.9375, 0.08432, 0.9375, 0.08432, 0.9687, 0.08511, 0.9644, 0.1665, 0.9302, 0.1656, 0.9302, 0.1656, 0.9644, 0.1665, 0.9643, 0.25, 0.9286, 0.25, 0.9286, 0.25, 0.9643, 0.25, 0.9643, 0.3333, 0.9286, 0.3333, 0.9286, 0.3333, 0.9643, 0.3333, 0.9643, 0.4167, 0.9286, 0.4167, 0.9286, 0.4167, 0.9643, 0.4167, 0.9643, 0.5, 0.9286, 0.5, 0.9643, 0.5, 1.0, 0.5, 1.0, 0.5833, 0.9643, 0.5833, 0.9643, 0.5833, 1.0, 0.5833, 1.0, 0.6667, 0.9643, 0.6667, 0.9643, 0.6667, 1.0, 0.6667, 1.0, 0.75, 0.9643, 0.75, 0.9643, 0.75, 1.0, 0.75, 0.9993, 0.8335, 0.9643, 0.8339, 0.9643, 0.8339, 0.9993, 0.8335, 0.9968, 0.9213, 0.9669, 0.922, 0.9669, 0.922, 0.9968, 0.9213, 0.9992, 1.008, 0.9708, 1.009, 0.9707, 0.003175, 0.998, 0.002843, 0.9985, 0.08468, 0.9687, 0.08511, 0.9687, 0.08511, 0.9985, 0.08468, 0.9994, 0.1666, 0.9644, 0.1665, 0.9644, 0.1665, 0.9994, 0.1666, 1.0, 0.25, 0.9643, 0.25, 0.9643, 0.25, 1.0, 0.25, 1.0, 0.3333, 0.9643, 0.3333, 0.9643, 0.3333, 1.0, 0.3333, 1.0, 0.4167, 0.9643, 0.4167, 0.9643, 0.4167, 1.0, 0.4167, 1.0, 0.5, 0.9643, 0.5, -2.22e-16, 0.5, 0.03571, 0.5, 0.03571, 0.5833, -2.22e-16, 0.5833, -2.22e-16, 0.5833, 0.03571, 0.5833, 0.03571, 0.6667, -2.22e-16, 0.6667, -2.22e-16, 0.6667, 0.03571, 0.6667, 0.03571, 0.75, -2.22e-16, 0.75, -2.22e-16, 0.75, 0.03571, 0.75, 0.03558, 0.8336, -0.0006424, 0.8337, -0.0006424, 0.8337, 0.03558, 0.8336, 0.03001, 0.9204, -0.001488, 0.9211, -0.001488, 0.9211, 0.03001, 0.9204, 0.03156, 1.007, 0.00571, 1.008, 0.006328, 0.002492, 0.03288, 0.001667, 0.03099, 0.0837, 0.0008705, 0.0848, 0.0008705, 0.0848, 0.03099, 0.0837, 0.0356, 0.1664, -0.0005001, 0.1664, -0.0005001, 0.1664, 0.0356, 0.1664, 0.03571, 0.25, -2.22e-16, 0.25, -2.22e-16, 0.25, 0.03571, 0.25, 0.03571, 0.3333, -2.22e-16, 0.3333, -2.22e-16, 0.3333, 0.03571, 0.3333, 0.03571, 0.4167, -2.22e-16, 0.4167, -2.22e-16, 0.4167, 0.03571, 0.4167, 0.03571, 0.5, -2.22e-16, 0.5, 0.03571, 0.5, 0.07143, 0.5, 0.07143, 0.5833, 0.03571, 0.5833, 0.03571, 0.5833, 0.07143, 0.5833, 0.07143, 0.6667, 0.03571, 0.6667, 0.03571, 0.6667, 0.07143, 0.6667, 0.07143, 0.75, 0.03571, 0.75, 0.03571, 0.75, 0.07143, 0.75, 0.07143, 0.8334, 0.03558, 0.8336, 0.03558, 0.8336, 0.07143, 0.8334, 0.06624, 0.9203, 0.03001, 0.9204, 0.03001, 0.9204, 0.06624, 0.9203, 0.06554, 1.006, 0.03156, 1.007, 0.03288, 0.001667, 0.06554, 0.0002378, 0.06658, 0.08257, 0.03099, 0.0837, 0.03099, 0.0837, 0.06658, 0.08257, 0.07142, 0.1666, 0.0356, 0.1664, 0.0356, 0.1664, 0.07142, 0.1666, 0.07143, 0.25, 0.03571, 0.25, 0.03571, 0.25, 0.07143, 0.25, 0.07143, 0.3333, 0.03571, 0.3333, 0.03571, 0.3333, 0.07143, 0.3333, 0.07143, 0.4167, 0.03571, 0.4167, 0.03571, 0.4167, 0.07143, 0.4167, 0.07143, 0.5, 0.03571, 0.5, 0.07143, 0.5, 0.1071, 0.5, 0.1071, 0.5833, 0.07143, 0.5833, 0.07143, 0.5833, 0.1071, 0.5833, 0.1071, 0.6667, 0.07143, 0.6667, 0.07143, 0.6667, 0.1071, 0.6667, 0.1071, 0.75, 0.07143, 0.75, 0.07143, 0.75, 0.1071, 0.75, 0.1071, 0.8333, 0.07143, 0.8334, 0.07143, 0.8334, 0.1071, 0.8333, 0.1053, 0.9194, 0.06624, 0.9203, 0.06624, 0.9203, 0.1053, 0.9194, 0.1022, 1.005, 0.06554, 1.006, 0.06554, 0.0002378, 0.1018, -0.000681, 0.1054, 0.0823, 0.06658, 0.08257, 0.06658, 0.08257, 0.1054, 0.0823, 0.1071, 0.1667, 0.07142, 0.1666, 0.07142, 0.1666, 0.1071, 0.1667, 0.1071, 0.25, 0.07143, 0.25, 0.07143, 0.25, 0.1071, 0.25, 0.1071, 0.3333, 0.07143, 0.3333, 0.07143, 0.3333, 0.1071, 0.3333, 0.1071, 0.4167, 0.07143, 0.4167, 0.07143, 0.4167, 0.1071, 0.4167, 0.1071, 0.5, 0.07143, 0.5, 0.1071, 0.5, 0.1429, 0.5, 0.1429, 0.5833, 0.1071, 0.5833, 0.1071, 0.5833, 0.1429, 0.5833, 0.1429, 0.6667, 0.1071, 0.6667, 0.1071, 0.6667, 0.1429, 0.6667, 0.1429, 0.75, 0.1071, 0.75, 0.1071, 0.75, 0.1429, 0.75, 0.1429, 0.8333, 0.1071, 0.8333, 0.1071, 0.8333, 0.1429, 0.8333, 0.1428, 0.9176, 0.1053, 0.9194, 0.1053, 0.9194, 0.1428, 0.9176, 0.1411, 1.003, 0.1022, 1.005, 0.1018, -0.000681, 0.1409, -0.0004879, 0.1429, 0.08298, 0.1054, 0.0823, 0.1054, 0.0823, 0.1429, 0.08298, 0.1429, 0.1667, 0.1071, 0.1667, 0.1071, 0.1667, 0.1429, 0.1667, 0.1429, 0.25, 0.1071, 0.25, 0.1071, 0.25, 0.1429, 0.25, 0.1429, 0.3333, 0.1071, 0.3333, 0.1071, 0.3333, 0.1429, 0.3333, 0.1429, 0.4167, 0.1071, 0.4167, 0.1071, 0.4167, 0.1429, 0.4167, 0.1429, 0.5, 0.1071, 0.5, 0.1429, 0.5, 0.1786, 0.5, 0.1786, 0.5833, 0.1429, 0.5833, 0.1429, 0.5833, 0.1786, 0.5833, 0.1786, 0.6667, 0.1429, 0.6667, 0.1429, 0.6667, 0.1786, 0.6667, 0.1786, 0.75, 0.1429, 0.75, 0.1429, 0.75, 0.1786, 0.75, 0.1786, 0.8333, 0.1429, 0.8333, 0.1429, 0.8333, 0.1786, 0.8333, 0.1786, 0.9167, 0.1428, 0.9176, 0.1428, 0.9176, 0.1786, 0.9167, 0.1767, 1.002, 0.1411, 1.003, 0.1409, -0.0004879, 0.1766, -8.557e-05, 0.1786, 0.08331, 0.1429, 0.08298, 0.1429, 0.08298, 0.1786, 0.08331, 0.1786, 0.1667, 0.1429, 0.1667, 0.1429, 0.1667, 0.1786, 0.1667, 0.1786, 0.25, 0.1429, 0.25, 0.1429, 0.25, 0.1786, 0.25, 0.1786, 0.3333, 0.1429, 0.3333, 0.1429, 0.3333, 0.1786, 0.3333, 0.1786, 0.4167, 0.1429, 0.4167, 0.1429, 0.4167, 0.1786, 0.4167, 0.1786, 0.5, 0.1429, 0.5, 0.1786, 0.5, 0.2143, 0.5, 0.2143, 0.5833, 0.1786, 0.5833, 0.1786, 0.5833, 0.2143, 0.5833, 0.2143, 0.6667, 0.1786, 0.6667, 0.1786, 0.6667, 0.2143, 0.6667, 0.2143, 0.75, 0.1786, 0.75, 0.1786, 0.75, 0.2143, 0.75, 0.2143, 0.8333, 0.1786, 0.8333, 0.1786, 0.8333, 0.2143, 0.8333, 0.2143, 0.9167, 0.1786, 0.9167, 0.1786, 0.9167, 0.2143, 0.9167, 0.2146, 1.0, 0.1767, 1.002, 0.1766, -8.557e-05, 0.2146, 4.857e-05, 0.2143, 0.08333, 0.1786, 0.08331, 0.1786, 0.08331, 0.2143, 0.08333, 0.2143, 0.1667, 0.1786, 0.1667, 0.1786, 0.1667, 0.2143, 0.1667, 0.2143, 0.25, 0.1786, 0.25, 0.1786, 0.25, 0.2143, 0.25, 0.2143, 0.3333, 0.1786, 0.3333, 0.1786, 0.3333, 0.2143, 0.3333, 0.2143, 0.4167, 0.1786, 0.4167, 0.1786, 0.4167, 0.2143, 0.4167, 0.2143, 0.5, 0.1786, 0.5, 0.2143, 0.5, 0.25, 0.5, 0.25, 0.5833, 0.2143, 0.5833, 0.2143, 0.5833, 0.25, 0.5833, 0.25, 0.6667, 0.2143, 0.6667, 0.2143, 0.6667, 0.25, 0.6667, 0.25, 0.75, 0.2143, 0.75, 0.2143, 0.75, 0.25, 0.75, 0.25, 0.8333, 0.2143, 0.8333, 0.2143, 0.8333, 0.25, 0.8333, 0.25, 0.9167, 0.2143, 0.9167, 0.2143, 0.9167, 0.25, 0.9167, 0.25, 1.0, 0.2146, 1.0, 0.2146, 4.857e-05, 0.25, 1.084e-06, 0.25, 0.08333, 0.2143, 0.08333, 0.2143, 0.08333, 0.25, 0.08333, 0.25, 0.1667, 0.2143, 0.1667, 0.2143, 0.1667, 0.25, 0.1667, 0.25, 0.25, 0.2143, 0.25, 0.2143, 0.25, 0.25, 0.25, 0.25, 0.3333, 0.2143, 0.3333, 0.2143, 0.3333, 0.25, 0.3333, 0.25, 0.4167, 0.2143, 0.4167, 0.2143, 0.4167, 0.25, 0.4167, 0.25, 0.5, 0.2143, 0.5, 0.25, 0.5, 0.2857, 0.5, 0.2857, 0.5833, 0.25, 0.5833, 0.25, 0.5833, 0.2857, 0.5833, 0.2857, 0.6667, 0.25, 0.6667, 0.25, 0.6667, 0.2857, 0.6667, 0.2857, 0.75, 0.25, 0.75, 0.25, 0.75, 0.2857, 0.75, 0.2857, 0.8333, 0.25, 0.8333, 0.25, 0.8333, 0.2857, 0.8333, 0.2857, 0.9167, 0.25, 0.9167, 0.25, 0.9167, 0.2857, 0.9167, 0.2857, 1.0, 0.25, 1.0, 0.25, 1.084e-06, 0.2857, 2.22e-16, 0.2857, 0.08333, 0.25, 0.08333, 0.25, 0.08333, 0.2857, 0.08333, 0.2857, 0.1667, 0.25, 0.1667, 0.25, 0.1667, 0.2857, 0.1667, 0.2857, 0.25, 0.25, 0.25, 0.25, 0.25, 0.2857, 0.25, 0.2857, 0.3333, 0.25, 0.3333, 0.25, 0.3333, 0.2857, 0.3333, 0.2857, 0.4167, 0.25, 0.4167, 0.25, 0.4167, 0.2857, 0.4167, 0.2857, 0.5, 0.25, 0.5, 0.2857, 0.5, 0.3214, 0.5, 0.3214, 0.5833, 0.2857, 0.5833, 0.2857, 0.5833, 0.3214, 0.5833, 0.3214, 0.6667, 0.2857, 0.6667, 0.2857, 0.6667, 0.3214, 0.6667, 0.3214, 0.75, 0.2857, 0.75, 0.2857, 0.75, 0.3214, 0.75, 0.3214, 0.8333, 0.2857, 0.8333, 0.2857, 0.8333, 0.3214, 0.8333, 0.3214, 0.9167, 0.2857, 0.9167, 0.2857, 0.9167, 0.3214, 0.9167, 0.3214, 1.0, 0.2857, 1.0, 0.2857, 2.22e-16, 0.3214, 2.22e-16, 0.3214, 0.08333, 0.2857, 0.08333, 0.2857, 0.08333, 0.3214, 0.08333, 0.3214, 0.1667, 0.2857, 0.1667, 0.2857, 0.1667, 0.3214, 0.1667, 0.3214, 0.25, 0.2857, 0.25, 0.2857, 0.25, 0.3214, 0.25, 0.3214, 0.3333, 0.2857, 0.3333, 0.2857, 0.3333, 0.3214, 0.3333, 0.3214, 0.4167, 0.2857, 0.4167, 0.2857, 0.4167, 0.3214, 0.4167, 0.3214, 0.5, 0.2857, 0.5, 0.3214, 0.5, 0.3571, 0.5, 0.3571, 0.5833, 0.3214, 0.5833, 0.3214, 0.5833, 0.3571, 0.5833, 0.3571, 0.6667, 0.3214, 0.6667, 0.3214, 0.6667, 0.3571, 0.6667, 0.3571, 0.75, 0.3214, 0.75, 0.3214, 0.75, 0.3571, 0.75, 0.3572, 0.8334, 0.3214, 0.8333, 0.3214, 0.8333, 0.3572, 0.8334, 0.3571, 0.9167, 0.3214, 0.9167, 0.3214, 0.9167, 0.3571, 0.9167, 0.3571, 1.0, 0.3214, 1.0, 0.3214, 2.22e-16, 0.3571, 2.22e-16, 0.3571, 0.08333, 0.3214, 0.08333, 0.3214, 0.08333, 0.3571, 0.08333, 0.3571, 0.1667, 0.3214, 0.1667, 0.3214, 0.1667, 0.3571, 0.1667, 0.3571, 0.25, 0.3214, 0.25, 0.3214, 0.25, 0.3571, 0.25, 0.3571, 0.3333, 0.3214, 0.3333, 0.3214, 0.3333, 0.3571, 0.3333, 0.3571, 0.4167, 0.3214, 0.4167, 0.3214, 0.4167, 0.3571, 0.4167, 0.3571, 0.5, 0.3214, 0.5, 0.3571, 0.5, 0.3929, 0.5, 0.3929, 0.5833, 0.3571, 0.5833, 0.3571, 0.5833, 0.3929, 0.5833, 0.3934, 0.6667, 0.3571, 0.6667, 0.3571, 0.6667, 0.3934, 0.6667, 0.3967, 0.7517, 0.3571, 0.75, 0.3571, 0.75, 0.3967, 0.7517, 0.397, 0.8357, 0.3572, 0.8334, 0.3572, 0.8334, 0.397, 0.8357, 0.393, 0.9168, 0.3571, 0.9167, 0.3571, 0.9167, 0.393, 0.9168, 0.3929, 1.0, 0.3571, 1.0, 0.3571, 2.22e-16, 0.3929, 2.22e-16, 0.3929, 0.08333, 0.3571, 0.08333, 0.3571, 0.08333, 0.3929, 0.08333, 0.3929, 0.1667, 0.3571, 0.1667, 0.3571, 0.1667, 0.3929, 0.1667, 0.3929, 0.25, 0.3571, 0.25, 0.3571, 0.25, 0.3929, 0.25, 0.3929, 0.3333, 0.3571, 0.3333, 0.3571, 0.3333, 0.3929, 0.3333, 0.3929, 0.4167, 0.3571, 0.4167, 0.3571, 0.4167, 0.3929, 0.4167, 0.3929, 0.5, 0.3571, 0.5, 0.3929, 0.5, 0.4286, 0.5, 0.4289, 0.5831, 0.3929, 0.5833, 0.3929, 0.5833, 0.4289, 0.5831, 0.4335, 0.6636, 0.3934, 0.6667, 0.3934, 0.6667, 0.4335, 0.6636, 0.4408, 0.7505, 0.3967, 0.7517, 0.3967, 0.7517, 0.4408, 0.7505, 0.4395, 0.8366, 0.397, 0.8357, 0.397, 0.8357, 0.4395, 0.8366, 0.4305, 0.9174, 0.393, 0.9168, 0.393, 0.9168, 0.4305, 0.9174, 0.4286, 1.0, 0.3929, 1.0, 0.3929, 2.22e-16, 0.4286, 2.22e-16, 0.4286, 0.08333, 0.3929, 0.08333, 0.3929, 0.08333, 0.4286, 0.08333, 0.4286, 0.1667, 0.3929, 0.1667, 0.3929, 0.1667, 0.4286, 0.1667, 0.4286, 0.25, 0.3929, 0.25, 0.3929, 0.25, 0.4286, 0.25, 0.4286, 0.3333, 0.3929, 0.3333, 0.3929, 0.3333, 0.4286, 0.3333, 0.4286, 0.4167, 0.3929, 0.4167, 0.3929, 0.4167, 0.4286, 0.4167, 0.4286, 0.5, 0.3929, 0.5, 0.4286, 0.5, 0.4643, 0.5, 0.4654, 0.5818, 0.4289, 0.5831, 0.4289, 0.5831, 0.4654, 0.5818, 0.4718, 0.6584, 0.4335, 0.6636, 0.4335, 0.6636, 0.4718, 0.6584, 0.4791, 0.7419, 0.4408, 0.7505, 0.4408, 0.7505, 0.4791, 0.7419, 0.4781, 0.8342, 0.4395, 0.8366, 0.4395, 0.8366, 0.4781, 0.8342, 0.4672, 0.9175, 0.4305, 0.9174, 0.4305, 0.9174, 0.4672, 0.9175, 0.4643, 1.0, 0.4286, 1.0, 0.4286, 2.22e-16, 0.4643, 2.22e-16, 0.4643, 0.08333, 0.4286, 0.08333, 0.4286, 0.08333, 0.4643, 0.08333, 0.4643, 0.1667, 0.4286, 0.1667, 0.4286, 0.1667, 0.4643, 0.1667, 0.4643, 0.25, 0.4286, 0.25, 0.4286, 0.25, 0.4643, 0.25, 0.4643, 0.3333, 0.4286, 0.3333, 0.4286, 0.3333, 0.4643, 0.3333, 0.4643, 0.4167, 0.4286, 0.4167, 0.4286, 0.4167, 0.4643, 0.4167, 0.4643, 0.5, 0.4286, 0.5, 0.4643, 0.5, 0.5, 0.5, 0.5003, 0.5829, 0.4654, 0.5818, 0.4654, 0.5818, 0.5003, 0.5829, 0.5044, 0.6593, 0.4718, 0.6584, 0.4718, 0.6584, 0.5044, 0.6593, 0.5099, 0.7395, 0.4791, 0.7419, 0.4791, 0.7419, 0.5099, 0.7395, 0.5089, 0.8302, 0.4781, 0.8342, 0.4781, 0.8342, 0.5089, 0.8302, 0.5017, 0.917, 0.4672, 0.9175, 0.4672, 0.9175, 0.5017, 0.917, 0.5, 1.0, 0.4643, 1.0, 0.4643, 2.22e-16, 0.5, 2.22e-16, 0.5, 0.08333, 0.4643, 0.08333, 0.4643, 0.08333, 0.5, 0.08333, 0.5, 0.1667, 0.4643, 0.1667, 0.4643, 0.1667, 0.5, 0.1667, 0.5, 0.25, 0.4643, 0.25, 0.4643, 0.25, 0.5, 0.25, 0.5, 0.3333, 0.4643, 0.3333, 0.4643, 0.3333, 0.5, 0.3333, 0.5, 0.4167, 0.4643, 0.4167, 0.4643, 0.4167, 0.5, 0.4167, 0.5, 0.5, 0.4643, 0.5])
me_torus.use_remesh_fix_poles = True
me_torus.use_remesh_preserve_attributes = False
me_torus.use_mirror_vertex_groups = False
me_torus.update()
me_torus_001 = bpy.data.meshes.new('Torus.001')
me_torus_001.from_pydata([(0.07306, 0.0001367, 0.0126), (0.06417, 0.001847, 0.02142), (0.05172, 0.003351, 0.02428), (0.03818, 0.002237, 0.02135), (0.02775, 0.0003012, 0.01274), (0.07077, 0.01611, 0.01299), (0.06159, 0.01417, 0.02242), (0.04935, 0.01213, 0.0255), (0.03662, 0.009012, 0.02211), (0.02696, 0.006081, 0.01296), (0.06639, 0.03077, 0.01311), (0.05774, 0.0266, 0.02265), (0.04628, 0.02038, 0.0263), (0.03432, 0.01505, 0.02274), (0.02517, 0.01164, 0.01305), (0.05963, 0.04324, 0.01333), (0.05241, 0.03634, 0.02314), (0.04236, 0.02745, 0.02688), (0.03115, 0.02056, 0.02311), (0.02239, 0.0164, 0.01314), (0.05009, 0.05329, 0.01359), (0.04428, 0.04462, 0.02351), (0.03591, 0.0338, 0.02724), (0.02609, 0.02558, 0.0233), (0.0184, 0.02044, 0.01321), (0.03695, 0.06169, 0.0136), (0.03244, 0.05255, 0.02335), (0.0262, 0.04051, 0.02701), (0.01895, 0.03038, 0.02318), (0.01321, 0.02378, 0.01318), (0.02079, 0.06766, 0.01349), (0.01771, 0.05892, 0.02294), (0.01415, 0.04626, 0.02649), (0.01024, 0.03435, 0.02287), (0.007166, 0.02605, 0.0131), (0.002877, 0.07064, 0.0133), (0.002281, 0.06151, 0.02276), (0.0016, 0.04895, 0.02617), (0.001062, 0.0363, 0.02263), (0.0008259, 0.02622, 0.01301), (-0.01508, 0.07001, 0.01311), (-0.01313, 0.06084, 0.02261), (-0.01045, 0.0483, 0.02607), (-0.007733, 0.03575, 0.02257), (-0.005562, 0.02466, 0.01287), (-0.03142, 0.06531, 0.013), (-0.02728, 0.05672, 0.02252), (-0.02162, 0.045, 0.02601), (-0.0159, 0.03312, 0.0225), (-0.01152, 0.02201, 0.0127), (-0.04521, 0.0567, 0.013), (-0.03928, 0.04926, 0.02252), (-0.03117, 0.03909, 0.026), (-0.02288, 0.02846, 0.02244), (-0.01662, 0.01852, 0.01253), (-0.0567, 0.04521, 0.013), (-0.04926, 0.03928, 0.02252), (-0.03909, 0.03117, 0.026), (-0.02871, 0.02248, 0.02241), (-0.02072, 0.01447, 0.01238), (-0.06534, 0.03146, 0.013), (-0.0568, 0.02732, 0.02243), (-0.04529, 0.02162, 0.02551), (-0.03337, 0.01561, 0.02202), (-0.02373, 0.01004, 0.01224), (-0.07072, 0.01613, 0.01295), (-0.06183, 0.0139, 0.02167), (-0.04949, 0.01091, 0.02446), (-0.0365, 0.008074, 0.02143), (-0.02564, 0.005305, 0.01205), (-0.07262, -3.041e-05, 0.01279), (-0.06364, -0.0001891, 0.02119), (-0.05103, -0.0003027, 0.02387), (-0.03761, -3.11e-05, 0.02115), (-0.02633, 0.0002867, 0.01198), (-0.07072, -0.01614, 0.01295), (-0.06183, -0.01414, 0.02167), (-0.04949, -0.01135, 0.02446), (-0.0365, -0.008345, 0.02145), (-0.02569, -0.004989, 0.01211), (-0.06534, -0.03146, 0.013), (-0.0568, -0.02735, 0.02243), (-0.04529, -0.02176, 0.02551), (-0.03348, -0.01611, 0.02209), (-0.02358, -0.01041, 0.01231), (-0.0567, -0.04521, 0.013), (-0.04926, -0.03928, 0.02252), (-0.03909, -0.03117, 0.026), (-0.02891, -0.02307, 0.0225), (-0.02009, -0.01558, 0.01241), (-0.04521, -0.0567, 0.013), (-0.03928, -0.04926, 0.02252), (-0.03098, -0.03918, 0.02627), (-0.02291, -0.02895, 0.02272), (-0.01567, -0.01986, 0.01256), (-0.03146, -0.06534, 0.013), (-0.02692, -0.05695, 0.02309), (-0.02081, -0.04546, 0.02724), (-0.01547, -0.03352, 0.02325), (-0.01091, -0.02303, 0.01274), (-0.01609, -0.07072, 0.01307), (-0.01328, -0.06176, 0.02355), (-0.009817, -0.04936, 0.02783), (-0.007439, -0.03637, 0.02354), (-0.006013, -0.02521, 0.01293), (2.15e-05, -0.07252, 0.01299), (0.00044, -0.06319, 0.02307), (0.0009222, -0.05041, 0.02721), (0.0004884, -0.03724, 0.02324), (-0.001092, -0.02628, 0.01303), (0.01664, -0.07068, 0.01265), (0.01444, -0.06141, 0.02223), (0.01164, -0.04882, 0.02605), (0.008171, -0.03621, 0.02261), (0.003974, -0.02614, 0.01309), (0.03283, -0.06528, 0.01206), (0.02841, -0.05672, 0.02177), (0.02245, -0.04502, 0.02548), (0.01592, -0.03344, 0.02226), (0.009171, -0.02468, 0.01311), (0.04741, -0.0566, 0.01148), (0.04097, -0.04919, 0.02135), (0.03232, -0.03904, 0.02521), (0.02331, -0.02898, 0.02208), (0.01438, -0.02182, 0.01308), (0.05926, -0.04511, 0.01123), (0.05129, -0.03901, 0.02108), (0.04087, -0.03005, 0.0246), (0.02994, -0.02221, 0.02159), (0.0194, -0.01756, 0.01298), (0.06758, -0.03126, 0.01143), (0.05923, -0.02543, 0.02052), (0.04762, -0.01831, 0.0237), (0.03501, -0.0138, 0.02101), (0.02383, -0.01191, 0.01274), (0.07224, -0.01562, 0.01186), (0.06367, -0.01109, 0.02051), (0.05143, -0.006482, 0.02342), (0.03779, -0.00533, 0.02087), (0.02678, -0.005751, 0.01262)], [], [(0, 5, 6, 1), (1, 6, 7, 2), (2, 7, 8, 3), (3, 8, 9, 4), (5, 10, 11, 6), (6, 11, 12, 7), (7, 12, 13, 8), (8, 13, 14, 9), (10, 15, 16, 11), (11, 16, 17, 12), (12, 17, 18, 13), (13, 18, 19, 14), (15, 20, 21, 16), (16, 21, 22, 17), (17, 22, 23, 18), (18, 23, 24, 19), (20, 25, 26, 21), (21, 26, 27, 22), (22, 27, 28, 23), (23, 28, 29, 24), (25, 30, 31, 26), (26, 31, 32, 27), (27, 32, 33, 28), (28, 33, 34, 29), (30, 35, 36, 31), (31, 36, 37, 32), (32, 37, 38, 33), (33, 38, 39, 34), (35, 40, 41, 36), (36, 41, 42, 37), (37, 42, 43, 38), (38, 43, 44, 39), (40, 45, 46, 41), (41, 46, 47, 42), (42, 47, 48, 43), (43, 48, 49, 44), (45, 50, 51, 46), (46, 51, 52, 47), (47, 52, 53, 48), (48, 53, 54, 49), (50, 55, 56, 51), (51, 56, 57, 52), (52, 57, 58, 53), (53, 58, 59, 54), (55, 60, 61, 56), (56, 61, 62, 57), (57, 62, 63, 58), (58, 63, 64, 59), (60, 65, 66, 61), (61, 66, 67, 62), (62, 67, 68, 63), (63, 68, 69, 64), (65, 70, 71, 66), (66, 71, 72, 67), (67, 72, 73, 68), (68, 73, 74, 69), (70, 75, 76, 71), (71, 76, 77, 72), (72, 77, 78, 73), (73, 78, 79, 74), (75, 80, 81, 76), (76, 81, 82, 77), (77, 82, 83, 78), (78, 83, 84, 79), (80, 85, 86, 81), (81, 86, 87, 82), (82, 87, 88, 83), (83, 88, 89, 84), (85, 90, 91, 86), (86, 91, 92, 87), (87, 92, 93, 88), (88, 93, 94, 89), (90, 95, 96, 91), (91, 96, 97, 92), (92, 97, 98, 93), (93, 98, 99, 94), (95, 100, 101, 96), (96, 101, 102, 97), (97, 102, 103, 98), (98, 103, 104, 99), (100, 105, 106, 101), (101, 106, 107, 102), (102, 107, 108, 103), (103, 108, 109, 104), (105, 110, 111, 106), (106, 111, 112, 107), (107, 112, 113, 108), (108, 113, 114, 109), (110, 115, 116, 111), (111, 116, 117, 112), (112, 117, 118, 113), (113, 118, 119, 114), (115, 120, 121, 116), (116, 121, 122, 117), (117, 122, 123, 118), (118, 123, 124, 119), (120, 125, 126, 121), (121, 126, 127, 122), (122, 127, 128, 123), (123, 128, 129, 124), (125, 130, 131, 126), (126, 131, 132, 127), (127, 132, 133, 128), (128, 133, 134, 129), (130, 135, 136, 131), (131, 136, 137, 132), (132, 137, 138, 133), (133, 138, 139, 134), (135, 0, 1, 136), (136, 1, 2, 137), (137, 2, 3, 138), (138, 3, 4, 139)])
me_torus_001.polygons.foreach_set('use_smooth', [True] * 112)
_uv = me_torus_001.uv_layers.new(name='UVMap')
_uv.uv.foreach_set('vector', [0.5003, 0.5829, 0.5357, 0.5833, 0.5361, 0.6657, 0.5044, 0.6593, 0.5044, 0.6593, 0.5361, 0.6657, 0.5386, 0.7454, 0.5099, 0.7395, 0.5099, 0.7395, 0.5386, 0.7454, 0.5389, 0.8312, 0.5089, 0.8302, 0.5089, 0.8302, 0.5389, 0.8312, 0.5359, 0.9167, 0.5017, 0.917, 0.5357, 0.5833, 0.5714, 0.5833, 0.5714, 0.6667, 0.5361, 0.6657, 0.5361, 0.6657, 0.5714, 0.6667, 0.5714, 0.75, 0.5386, 0.7454, 0.5386, 0.7454, 0.5714, 0.75, 0.5716, 0.8332, 0.5389, 0.8312, 0.5389, 0.8312, 0.5716, 0.8332, 0.5714, 0.9167, 0.5359, 0.9167, 0.5714, 0.5833, 0.6071, 0.5833, 0.6071, 0.6667, 0.5714, 0.6667, 0.5714, 0.6667, 0.6071, 0.6667, 0.6071, 0.75, 0.5714, 0.75, 0.5714, 0.75, 0.6071, 0.75, 0.6071, 0.8333, 0.5716, 0.8332, 0.5716, 0.8332, 0.6071, 0.8333, 0.6071, 0.9167, 0.5714, 0.9167, 0.6071, 0.5833, 0.6429, 0.5833, 0.6429, 0.6667, 0.6071, 0.6667, 0.6071, 0.6667, 0.6429, 0.6667, 0.6429, 0.75, 0.6071, 0.75, 0.6071, 0.75, 0.6429, 0.75, 0.6429, 0.8333, 0.6071, 0.8333, 0.6071, 0.8333, 0.6429, 0.8333, 0.6429, 0.9167, 0.6071, 0.9167, 0.6429, 0.5833, 0.6786, 0.5833, 0.6786, 0.6667, 0.6429, 0.6667, 0.6429, 0.6667, 0.6786, 0.6667, 0.6786, 0.75, 0.6429, 0.75, 0.6429, 0.75, 0.6786, 0.75, 0.6786, 0.8333, 0.6429, 0.8333, 0.6429, 0.8333, 0.6786, 0.8333, 0.6786, 0.9167, 0.6429, 0.9167, 0.6786, 0.5833, 0.7143, 0.5833, 0.7143, 0.6667, 0.6786, 0.6667, 0.6786, 0.6667, 0.7143, 0.6667, 0.7143, 0.75, 0.6786, 0.75, 0.6786, 0.75, 0.7143, 0.75, 0.7143, 0.8333, 0.6786, 0.8333, 0.6786, 0.8333, 0.7143, 0.8333, 0.7141, 0.9169, 0.6786, 0.9167, 0.7143, 0.5833, 0.75, 0.5833, 0.75, 0.6667, 0.7143, 0.6667, 0.7143, 0.6667, 0.75, 0.6667, 0.75, 0.75, 0.7143, 0.75, 0.7143, 0.75, 0.75, 0.75, 0.75, 0.8333, 0.7143, 0.8333, 0.7143, 0.8333, 0.75, 0.8333, 0.7491, 0.919, 0.7141, 0.9169, 0.75, 0.5833, 0.7857, 0.5833, 0.7857, 0.6667, 0.75, 0.6667, 0.75, 0.6667, 0.7857, 0.6667, 0.7857, 0.75, 0.75, 0.75, 0.75, 0.75, 0.7857, 0.75, 0.7857, 0.8333, 0.75, 0.8333, 0.75, 0.8333, 0.7857, 0.8333, 0.7869, 0.9217, 0.7491, 0.919, 0.7857, 0.5833, 0.8214, 0.5833, 0.8214, 0.6667, 0.7857, 0.6667, 0.7857, 0.6667, 0.8214, 0.6667, 0.8214, 0.75, 0.7857, 0.75, 0.7857, 0.75, 0.8214, 0.75, 0.8214, 0.8343, 0.7857, 0.8333, 0.7857, 0.8333, 0.8214, 0.8343, 0.8273, 0.9233, 0.7869, 0.9217, 0.8214, 0.5833, 0.8571, 0.5833, 0.8571, 0.6667, 0.8214, 0.6667, 0.8214, 0.6667, 0.8571, 0.6667, 0.8571, 0.75, 0.8214, 0.75, 0.8214, 0.75, 0.8571, 0.75, 0.8579, 0.836, 0.8214, 0.8343, 0.8214, 0.8343, 0.8579, 0.836, 0.8659, 0.9233, 0.8273, 0.9233, 0.8571, 0.5833, 0.8929, 0.5833, 0.8929, 0.6667, 0.8571, 0.6667, 0.8571, 0.6667, 0.8929, 0.6667, 0.8929, 0.75, 0.8571, 0.75, 0.8571, 0.75, 0.8929, 0.75, 0.8944, 0.8362, 0.8579, 0.836, 0.8579, 0.836, 0.8944, 0.8362, 0.9019, 0.9233, 0.8659, 0.9233, 0.8929, 0.5833, 0.9286, 0.5833, 0.9286, 0.6667, 0.8929, 0.6667, 0.8929, 0.6667, 0.9286, 0.6667, 0.9286, 0.75, 0.8929, 0.75, 0.8929, 0.75, 0.9286, 0.75, 0.9299, 0.8351, 0.8944, 0.8362, 0.8944, 0.8362, 0.9299, 0.8351, 0.9355, 0.9224, 0.9019, 0.9233, 0.9286, 0.5833, 0.9643, 0.5833, 0.9643, 0.6667, 0.9286, 0.6667, 0.9286, 0.6667, 0.9643, 0.6667, 0.9643, 0.75, 0.9286, 0.75, 0.9286, 0.75, 0.9643, 0.75, 0.9643, 0.8339, 0.9299, 0.8351, 0.9299, 0.8351, 0.9643, 0.8339, 0.9669, 0.922, 0.9355, 0.9224, 0.9643, 0.5833, 1.0, 0.5833, 1.0, 0.6667, 0.9643, 0.6667, 0.9643, 0.6667, 1.0, 0.6667, 1.0, 0.75, 0.9643, 0.75, 0.9643, 0.75, 1.0, 0.75, 0.9993, 0.8335, 0.9643, 0.8339, 0.9643, 0.8339, 0.9993, 0.8335, 0.9968, 0.9213, 0.9669, 0.922, -2.22e-16, 0.5833, 0.03571, 0.5833, 0.03571, 0.6667, -2.22e-16, 0.6667, -2.22e-16, 0.6667, 0.03571, 0.6667, 0.03571, 0.75, -2.22e-16, 0.75, -2.22e-16, 0.75, 0.03571, 0.75, 0.03558, 0.8336, -0.0006424, 0.8337, -0.0006424, 0.8337, 0.03558, 0.8336, 0.03001, 0.9204, -0.001488, 0.9211, 0.03571, 0.5833, 0.07143, 0.5833, 0.07143, 0.6667, 0.03571, 0.6667, 0.03571, 0.6667, 0.07143, 0.6667, 0.07143, 0.75, 0.03571, 0.75, 0.03571, 0.75, 0.07143, 0.75, 0.07143, 0.8334, 0.03558, 0.8336, 0.03558, 0.8336, 0.07143, 0.8334, 0.06624, 0.9203, 0.03001, 0.9204, 0.07143, 0.5833, 0.1071, 0.5833, 0.1071, 0.6667, 0.07143, 0.6667, 0.07143, 0.6667, 0.1071, 0.6667, 0.1071, 0.75, 0.07143, 0.75, 0.07143, 0.75, 0.1071, 0.75, 0.1071, 0.8333, 0.07143, 0.8334, 0.07143, 0.8334, 0.1071, 0.8333, 0.1053, 0.9194, 0.06624, 0.9203, 0.1071, 0.5833, 0.1429, 0.5833, 0.1429, 0.6667, 0.1071, 0.6667, 0.1071, 0.6667, 0.1429, 0.6667, 0.1429, 0.75, 0.1071, 0.75, 0.1071, 0.75, 0.1429, 0.75, 0.1429, 0.8333, 0.1071, 0.8333, 0.1071, 0.8333, 0.1429, 0.8333, 0.1428, 0.9176, 0.1053, 0.9194, 0.1429, 0.5833, 0.1786, 0.5833, 0.1786, 0.6667, 0.1429, 0.6667, 0.1429, 0.6667, 0.1786, 0.6667, 0.1786, 0.75, 0.1429, 0.75, 0.1429, 0.75, 0.1786, 0.75, 0.1786, 0.8333, 0.1429, 0.8333, 0.1429, 0.8333, 0.1786, 0.8333, 0.1786, 0.9167, 0.1428, 0.9176, 0.1786, 0.5833, 0.2143, 0.5833, 0.2143, 0.6667, 0.1786, 0.6667, 0.1786, 0.6667, 0.2143, 0.6667, 0.2143, 0.75, 0.1786, 0.75, 0.1786, 0.75, 0.2143, 0.75, 0.2143, 0.8333, 0.1786, 0.8333, 0.1786, 0.8333, 0.2143, 0.8333, 0.2143, 0.9167, 0.1786, 0.9167, 0.2143, 0.5833, 0.25, 0.5833, 0.25, 0.6667, 0.2143, 0.6667, 0.2143, 0.6667, 0.25, 0.6667, 0.25, 0.75, 0.2143, 0.75, 0.2143, 0.75, 0.25, 0.75, 0.25, 0.8333, 0.2143, 0.8333, 0.2143, 0.8333, 0.25, 0.8333, 0.25, 0.9167, 0.2143, 0.9167, 0.25, 0.5833, 0.2857, 0.5833, 0.2857, 0.6667, 0.25, 0.6667, 0.25, 0.6667, 0.2857, 0.6667, 0.2857, 0.75, 0.25, 0.75, 0.25, 0.75, 0.2857, 0.75, 0.2857, 0.8333, 0.25, 0.8333, 0.25, 0.8333, 0.2857, 0.8333, 0.2857, 0.9167, 0.25, 0.9167, 0.2857, 0.5833, 0.3214, 0.5833, 0.3214, 0.6667, 0.2857, 0.6667, 0.2857, 0.6667, 0.3214, 0.6667, 0.3214, 0.75, 0.2857, 0.75, 0.2857, 0.75, 0.3214, 0.75, 0.3214, 0.8333, 0.2857, 0.8333, 0.2857, 0.8333, 0.3214, 0.8333, 0.3214, 0.9167, 0.2857, 0.9167, 0.3214, 0.5833, 0.3571, 0.5833, 0.3571, 0.6667, 0.3214, 0.6667, 0.3214, 0.6667, 0.3571, 0.6667, 0.3571, 0.75, 0.3214, 0.75, 0.3214, 0.75, 0.3571, 0.75, 0.3572, 0.8334, 0.3214, 0.8333, 0.3214, 0.8333, 0.3572, 0.8334, 0.3571, 0.9167, 0.3214, 0.9167, 0.3571, 0.5833, 0.3929, 0.5833, 0.3934, 0.6667, 0.3571, 0.6667, 0.3571, 0.6667, 0.3934, 0.6667, 0.3967, 0.7517, 0.3571, 0.75, 0.3571, 0.75, 0.3967, 0.7517, 0.397, 0.8357, 0.3572, 0.8334, 0.3572, 0.8334, 0.397, 0.8357, 0.393, 0.9168, 0.3571, 0.9167, 0.3929, 0.5833, 0.4289, 0.5831, 0.4335, 0.6636, 0.3934, 0.6667, 0.3934, 0.6667, 0.4335, 0.6636, 0.4408, 0.7505, 0.3967, 0.7517, 0.3967, 0.7517, 0.4408, 0.7505, 0.4395, 0.8366, 0.397, 0.8357, 0.397, 0.8357, 0.4395, 0.8366, 0.4305, 0.9174, 0.393, 0.9168, 0.4289, 0.5831, 0.4654, 0.5818, 0.4718, 0.6584, 0.4335, 0.6636, 0.4335, 0.6636, 0.4718, 0.6584, 0.4791, 0.7419, 0.4408, 0.7505, 0.4408, 0.7505, 0.4791, 0.7419, 0.4781, 0.8342, 0.4395, 0.8366, 0.4395, 0.8366, 0.4781, 0.8342, 0.4672, 0.9175, 0.4305, 0.9174, 0.4654, 0.5818, 0.5003, 0.5829, 0.5044, 0.6593, 0.4718, 0.6584, 0.4718, 0.6584, 0.5044, 0.6593, 0.5099, 0.7395, 0.4791, 0.7419, 0.4791, 0.7419, 0.5099, 0.7395, 0.5089, 0.8302, 0.4781, 0.8342, 0.4781, 0.8342, 0.5089, 0.8302, 0.5017, 0.917, 0.4672, 0.9175])
me_torus_001.use_remesh_fix_poles = True
me_torus_001.use_remesh_preserve_attributes = False
me_torus_001.use_mirror_vertex_groups = False
me_torus_001.update()

# ---- objects
ob_donut = bpy.data.objects.new('Donut', me_torus)
ob_icing = bpy.data.objects.new('Icing', me_torus_001)

# ---- transforms, parenting, visibility, modifiers, constraints
ob_donut.location = (0.0, 0.0, 0.0)
ob_donut.lineart.crease_threshold = 0.0
_m = ob_donut.modifiers.new('Subdivision', 'SUBSURF')
_m.uv_smooth = 'PRESERVE_CORNERS'
ob_icing.location = (0.0, 0.0, 0.0)
ob_icing.lineart.crease_threshold = 0.0
_m = ob_icing.modifiers.new('Solidify', 'SOLIDIFY')
_m.thickness = 0.0025
_m.offset = 1.0
_m = ob_icing.modifiers.new('Subdivision', 'SUBSURF')
_m.uv_smooth = 'PRESERVE_CORNERS'

# ---- collection membership
col_collection.objects.link(ob_donut)
col_collection.objects.link(ob_icing)

# ---- scene / render settings (as saved in the file)
scene.frame_start = 1; scene.frame_end = 250; scene.frame_set(1)
scene.render.engine = 'BLENDER_EEVEE_NEXT'
scene.cycles.use_denoising = False
scene.cycles.samples = 128
scene.cycles.sampling_pattern = 'TABULATED_SOBOL'
scene.cycles.use_adaptive_sampling = False
scene.cycles.use_light_tree = False
scene.view_settings.view_transform = 'Filmic'
bpy.context.view_layer.update()

# ---- added for rendering (the .blend has no active camera and no usable light): camera, sun
cam_auto = bpy.data.cameras.new('AutoCamera')
cam_auto.lens = 50.0
cam_auto.sensor_width = 36.0
cam_auto.clip_end = 1000.0
ob_auto_camera = bpy.data.objects.new('AutoCamera', cam_auto)
scene.collection.objects.link(ob_auto_camera)
ob_auto_camera.location = (0.205234, -0.24698, 0.165481)
ob_auto_camera.rotation_euler = (1.09748, -7.21219e-08, 0.694738)
scene.camera = ob_auto_camera
light_auto_sun = bpy.data.lights.new('AutoSun', 'SUN')
light_auto_sun.energy = 3.0
light_auto_sun.angle = 0.0523599
ob_auto_sun = bpy.data.objects.new('AutoSun', light_auto_sun)
scene.collection.objects.link(ob_auto_sun)
ob_auto_sun.rotation_euler = (0.872665, 0.174533, 0.523599)
bpy.context.view_layer.update()
